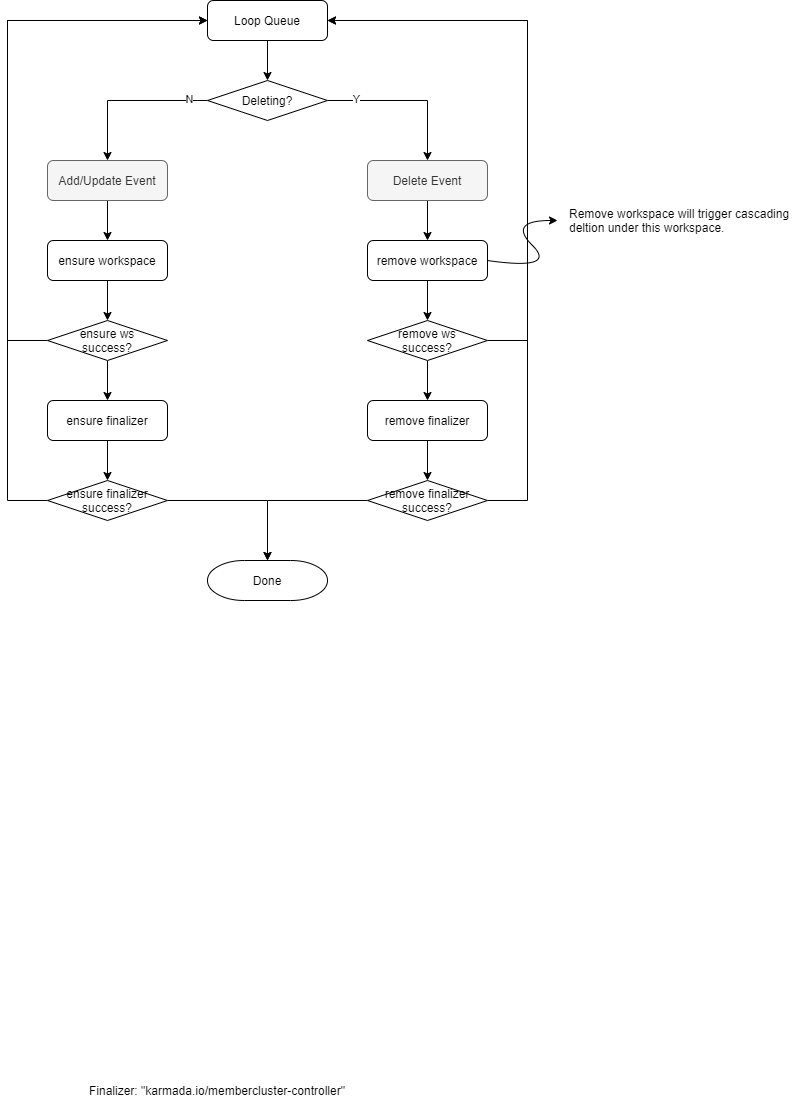

The diagram above was exported from draw.io. Its source (the exported page's mxGraphModel, read from the mxfile embedded in the PNG):
<mxGraphModel dx="1422" dy="862" grid="1" gridSize="10" guides="1" tooltips="1" connect="1" arrows="1" fold="1" page="1" pageScale="1" pageWidth="827" pageHeight="1169" math="0" shadow="0">
  <root>
    <mxCell id="WIyWlLk6GJQsqaUBKTNV-0" />
    <mxCell id="WIyWlLk6GJQsqaUBKTNV-1" parent="WIyWlLk6GJQsqaUBKTNV-0" />
    <mxCell id="4sRUKEqbvLReG19u_-AS-17" value="" style="edgeStyle=orthogonalEdgeStyle;rounded=0;orthogonalLoop=1;jettySize=auto;html=1;" edge="1" parent="WIyWlLk6GJQsqaUBKTNV-1" source="4sRUKEqbvLReG19u_-AS-0" target="4sRUKEqbvLReG19u_-AS-1">
      <mxGeometry relative="1" as="geometry" />
    </mxCell>
    <mxCell id="4sRUKEqbvLReG19u_-AS-0" value="Loop Queue" style="rounded=1;whiteSpace=wrap;html=1;" vertex="1" parent="WIyWlLk6GJQsqaUBKTNV-1">
      <mxGeometry x="320" y="40" width="120" height="40" as="geometry" />
    </mxCell>
    <mxCell id="4sRUKEqbvLReG19u_-AS-18" style="edgeStyle=orthogonalEdgeStyle;rounded=0;orthogonalLoop=1;jettySize=auto;html=1;entryX=0.5;entryY=0;entryDx=0;entryDy=0;" edge="1" parent="WIyWlLk6GJQsqaUBKTNV-1" source="4sRUKEqbvLReG19u_-AS-1" target="4sRUKEqbvLReG19u_-AS-4">
      <mxGeometry relative="1" as="geometry" />
    </mxCell>
    <mxCell id="4sRUKEqbvLReG19u_-AS-19" value="Y" style="edgeLabel;html=1;align=center;verticalAlign=middle;resizable=0;points=[];" vertex="1" connectable="0" parent="4sRUKEqbvLReG19u_-AS-18">
      <mxGeometry x="-0.65" y="2" relative="1" as="geometry">
        <mxPoint as="offset" />
      </mxGeometry>
    </mxCell>
    <mxCell id="4sRUKEqbvLReG19u_-AS-20" style="edgeStyle=orthogonalEdgeStyle;rounded=0;orthogonalLoop=1;jettySize=auto;html=1;entryX=0.5;entryY=0;entryDx=0;entryDy=0;" edge="1" parent="WIyWlLk6GJQsqaUBKTNV-1" source="4sRUKEqbvLReG19u_-AS-1" target="4sRUKEqbvLReG19u_-AS-2">
      <mxGeometry relative="1" as="geometry" />
    </mxCell>
    <mxCell id="4sRUKEqbvLReG19u_-AS-21" value="N" style="edgeLabel;html=1;align=center;verticalAlign=middle;resizable=0;points=[];" vertex="1" connectable="0" parent="4sRUKEqbvLReG19u_-AS-20">
      <mxGeometry x="-0.7625" y="-2" relative="1" as="geometry">
        <mxPoint as="offset" />
      </mxGeometry>
    </mxCell>
    <mxCell id="4sRUKEqbvLReG19u_-AS-1" value="Deleting?" style="strokeWidth=1;html=1;shape=mxgraph.flowchart.decision;whiteSpace=wrap;" vertex="1" parent="WIyWlLk6GJQsqaUBKTNV-1">
      <mxGeometry x="320" y="120" width="120" height="40" as="geometry" />
    </mxCell>
    <mxCell id="4sRUKEqbvLReG19u_-AS-22" value="" style="edgeStyle=orthogonalEdgeStyle;rounded=0;orthogonalLoop=1;jettySize=auto;html=1;" edge="1" parent="WIyWlLk6GJQsqaUBKTNV-1" source="4sRUKEqbvLReG19u_-AS-2" target="4sRUKEqbvLReG19u_-AS-9">
      <mxGeometry relative="1" as="geometry" />
    </mxCell>
    <mxCell id="4sRUKEqbvLReG19u_-AS-2" value="Add/Update Event" style="rounded=1;whiteSpace=wrap;html=1;labelBackgroundColor=none;fillColor=#f5f5f5;strokeColor=#666666;fontColor=#333333;" vertex="1" parent="WIyWlLk6GJQsqaUBKTNV-1">
      <mxGeometry x="160" y="200" width="120" height="40" as="geometry" />
    </mxCell>
    <mxCell id="4sRUKEqbvLReG19u_-AS-29" value="" style="edgeStyle=orthogonalEdgeStyle;rounded=0;orthogonalLoop=1;jettySize=auto;html=1;" edge="1" parent="WIyWlLk6GJQsqaUBKTNV-1" source="4sRUKEqbvLReG19u_-AS-4" target="4sRUKEqbvLReG19u_-AS-13">
      <mxGeometry relative="1" as="geometry" />
    </mxCell>
    <mxCell id="4sRUKEqbvLReG19u_-AS-4" value="Delete Event" style="rounded=1;whiteSpace=wrap;html=1;fillColor=#f5f5f5;strokeColor=#666666;fontColor=#333333;" vertex="1" parent="WIyWlLk6GJQsqaUBKTNV-1">
      <mxGeometry x="480" y="200" width="120" height="40" as="geometry" />
    </mxCell>
    <mxCell id="4sRUKEqbvLReG19u_-AS-25" value="" style="edgeStyle=orthogonalEdgeStyle;rounded=0;orthogonalLoop=1;jettySize=auto;html=1;" edge="1" parent="WIyWlLk6GJQsqaUBKTNV-1" source="4sRUKEqbvLReG19u_-AS-5" target="4sRUKEqbvLReG19u_-AS-8">
      <mxGeometry relative="1" as="geometry" />
    </mxCell>
    <mxCell id="4sRUKEqbvLReG19u_-AS-5" value="ensure finalizer" style="rounded=1;whiteSpace=wrap;html=1;" vertex="1" parent="WIyWlLk6GJQsqaUBKTNV-1">
      <mxGeometry x="160" y="440" width="120" height="40" as="geometry" />
    </mxCell>
    <mxCell id="4sRUKEqbvLReG19u_-AS-6" value="Finalizer: &quot;karmada.io/membercluster-controller&quot;" style="text;html=1;strokeColor=none;fillColor=none;align=left;verticalAlign=middle;whiteSpace=wrap;rounded=0;fontStyle=0" vertex="1" parent="WIyWlLk6GJQsqaUBKTNV-1">
      <mxGeometry x="200" y="1120" width="320" height="20" as="geometry" />
    </mxCell>
    <mxCell id="4sRUKEqbvLReG19u_-AS-26" style="edgeStyle=orthogonalEdgeStyle;rounded=0;orthogonalLoop=1;jettySize=auto;html=1;entryX=0.5;entryY=0;entryDx=0;entryDy=0;entryPerimeter=0;" edge="1" parent="WIyWlLk6GJQsqaUBKTNV-1" source="4sRUKEqbvLReG19u_-AS-8" target="4sRUKEqbvLReG19u_-AS-16">
      <mxGeometry relative="1" as="geometry" />
    </mxCell>
    <mxCell id="4sRUKEqbvLReG19u_-AS-35" style="edgeStyle=orthogonalEdgeStyle;rounded=0;orthogonalLoop=1;jettySize=auto;html=1;" edge="1" parent="WIyWlLk6GJQsqaUBKTNV-1" source="4sRUKEqbvLReG19u_-AS-8">
      <mxGeometry relative="1" as="geometry">
        <mxPoint x="320" y="60" as="targetPoint" />
        <Array as="points">
          <mxPoint x="120" y="540" />
          <mxPoint x="120" y="60" />
        </Array>
      </mxGeometry>
    </mxCell>
    <mxCell id="4sRUKEqbvLReG19u_-AS-8" value="ensure finalizer&lt;br&gt;success?" style="strokeWidth=1;html=1;shape=mxgraph.flowchart.decision;whiteSpace=wrap;" vertex="1" parent="WIyWlLk6GJQsqaUBKTNV-1">
      <mxGeometry x="160" y="520" width="120" height="40" as="geometry" />
    </mxCell>
    <mxCell id="4sRUKEqbvLReG19u_-AS-23" value="" style="edgeStyle=orthogonalEdgeStyle;rounded=0;orthogonalLoop=1;jettySize=auto;html=1;" edge="1" parent="WIyWlLk6GJQsqaUBKTNV-1" source="4sRUKEqbvLReG19u_-AS-9" target="4sRUKEqbvLReG19u_-AS-10">
      <mxGeometry relative="1" as="geometry" />
    </mxCell>
    <mxCell id="4sRUKEqbvLReG19u_-AS-9" value="ensure workspace" style="rounded=1;whiteSpace=wrap;html=1;" vertex="1" parent="WIyWlLk6GJQsqaUBKTNV-1">
      <mxGeometry x="160" y="280" width="120" height="40" as="geometry" />
    </mxCell>
    <mxCell id="4sRUKEqbvLReG19u_-AS-24" value="" style="edgeStyle=orthogonalEdgeStyle;rounded=0;orthogonalLoop=1;jettySize=auto;html=1;" edge="1" parent="WIyWlLk6GJQsqaUBKTNV-1" source="4sRUKEqbvLReG19u_-AS-10" target="4sRUKEqbvLReG19u_-AS-5">
      <mxGeometry relative="1" as="geometry" />
    </mxCell>
    <mxCell id="4sRUKEqbvLReG19u_-AS-33" style="edgeStyle=orthogonalEdgeStyle;rounded=0;orthogonalLoop=1;jettySize=auto;html=1;entryX=0;entryY=0.5;entryDx=0;entryDy=0;" edge="1" parent="WIyWlLk6GJQsqaUBKTNV-1" source="4sRUKEqbvLReG19u_-AS-10" target="4sRUKEqbvLReG19u_-AS-0">
      <mxGeometry relative="1" as="geometry">
        <Array as="points">
          <mxPoint x="120" y="380" />
          <mxPoint x="120" y="60" />
        </Array>
      </mxGeometry>
    </mxCell>
    <mxCell id="4sRUKEqbvLReG19u_-AS-10" value="ensure ws&lt;br&gt;success?" style="strokeWidth=1;html=1;shape=mxgraph.flowchart.decision;whiteSpace=wrap;" vertex="1" parent="WIyWlLk6GJQsqaUBKTNV-1">
      <mxGeometry x="160" y="360" width="120" height="40" as="geometry" />
    </mxCell>
    <mxCell id="4sRUKEqbvLReG19u_-AS-31" value="" style="edgeStyle=orthogonalEdgeStyle;rounded=0;orthogonalLoop=1;jettySize=auto;html=1;" edge="1" parent="WIyWlLk6GJQsqaUBKTNV-1" source="4sRUKEqbvLReG19u_-AS-12" target="4sRUKEqbvLReG19u_-AS-14">
      <mxGeometry relative="1" as="geometry" />
    </mxCell>
    <mxCell id="4sRUKEqbvLReG19u_-AS-34" style="edgeStyle=orthogonalEdgeStyle;rounded=0;orthogonalLoop=1;jettySize=auto;html=1;entryX=1;entryY=0.5;entryDx=0;entryDy=0;" edge="1" parent="WIyWlLk6GJQsqaUBKTNV-1" source="4sRUKEqbvLReG19u_-AS-12" target="4sRUKEqbvLReG19u_-AS-0">
      <mxGeometry relative="1" as="geometry">
        <Array as="points">
          <mxPoint x="640" y="380" />
          <mxPoint x="640" y="60" />
        </Array>
      </mxGeometry>
    </mxCell>
    <mxCell id="4sRUKEqbvLReG19u_-AS-12" value="remove ws&lt;br&gt;success?" style="strokeWidth=1;html=1;shape=mxgraph.flowchart.decision;whiteSpace=wrap;" vertex="1" parent="WIyWlLk6GJQsqaUBKTNV-1">
      <mxGeometry x="480" y="360" width="120" height="40" as="geometry" />
    </mxCell>
    <mxCell id="4sRUKEqbvLReG19u_-AS-30" value="" style="edgeStyle=orthogonalEdgeStyle;rounded=0;orthogonalLoop=1;jettySize=auto;html=1;" edge="1" parent="WIyWlLk6GJQsqaUBKTNV-1" source="4sRUKEqbvLReG19u_-AS-13" target="4sRUKEqbvLReG19u_-AS-12">
      <mxGeometry relative="1" as="geometry" />
    </mxCell>
    <mxCell id="4sRUKEqbvLReG19u_-AS-13" value="remove workspace" style="rounded=1;whiteSpace=wrap;html=1;" vertex="1" parent="WIyWlLk6GJQsqaUBKTNV-1">
      <mxGeometry x="480" y="280" width="120" height="40" as="geometry" />
    </mxCell>
    <mxCell id="4sRUKEqbvLReG19u_-AS-32" value="" style="edgeStyle=orthogonalEdgeStyle;rounded=0;orthogonalLoop=1;jettySize=auto;html=1;" edge="1" parent="WIyWlLk6GJQsqaUBKTNV-1" source="4sRUKEqbvLReG19u_-AS-14" target="4sRUKEqbvLReG19u_-AS-15">
      <mxGeometry relative="1" as="geometry" />
    </mxCell>
    <mxCell id="4sRUKEqbvLReG19u_-AS-14" value="remove finalizer" style="rounded=1;whiteSpace=wrap;html=1;" vertex="1" parent="WIyWlLk6GJQsqaUBKTNV-1">
      <mxGeometry x="480" y="440" width="120" height="40" as="geometry" />
    </mxCell>
    <mxCell id="4sRUKEqbvLReG19u_-AS-28" style="edgeStyle=orthogonalEdgeStyle;rounded=0;orthogonalLoop=1;jettySize=auto;html=1;" edge="1" parent="WIyWlLk6GJQsqaUBKTNV-1" source="4sRUKEqbvLReG19u_-AS-15">
      <mxGeometry relative="1" as="geometry">
        <mxPoint x="380" y="600" as="targetPoint" />
      </mxGeometry>
    </mxCell>
    <mxCell id="4sRUKEqbvLReG19u_-AS-36" style="edgeStyle=orthogonalEdgeStyle;rounded=0;orthogonalLoop=1;jettySize=auto;html=1;" edge="1" parent="WIyWlLk6GJQsqaUBKTNV-1" source="4sRUKEqbvLReG19u_-AS-15">
      <mxGeometry relative="1" as="geometry">
        <mxPoint x="440" y="60" as="targetPoint" />
        <Array as="points">
          <mxPoint x="640" y="540" />
          <mxPoint x="640" y="60" />
        </Array>
      </mxGeometry>
    </mxCell>
    <mxCell id="4sRUKEqbvLReG19u_-AS-15" value="remove finalizer&lt;br&gt;success?" style="strokeWidth=1;html=1;shape=mxgraph.flowchart.decision;whiteSpace=wrap;" vertex="1" parent="WIyWlLk6GJQsqaUBKTNV-1">
      <mxGeometry x="480" y="520" width="120" height="40" as="geometry" />
    </mxCell>
    <mxCell id="4sRUKEqbvLReG19u_-AS-16" value="Done" style="strokeWidth=1;html=1;shape=mxgraph.flowchart.terminator;whiteSpace=wrap;align=center;" vertex="1" parent="WIyWlLk6GJQsqaUBKTNV-1">
      <mxGeometry x="320" y="600" width="120" height="40" as="geometry" />
    </mxCell>
    <mxCell id="4sRUKEqbvLReG19u_-AS-37" value="Remove workspace will trigger cascading deltion under this workspace.&amp;nbsp;" style="text;html=1;strokeColor=none;fillColor=none;align=left;verticalAlign=middle;whiteSpace=wrap;rounded=0;" vertex="1" parent="WIyWlLk6GJQsqaUBKTNV-1">
      <mxGeometry x="680" y="240" width="240" height="40" as="geometry" />
    </mxCell>
    <mxCell id="4sRUKEqbvLReG19u_-AS-39" value="" style="curved=1;endArrow=classic;html=1;exitX=1;exitY=0.5;exitDx=0;exitDy=0;" edge="1" parent="WIyWlLk6GJQsqaUBKTNV-1" source="4sRUKEqbvLReG19u_-AS-13">
      <mxGeometry width="50" height="50" relative="1" as="geometry">
        <mxPoint x="620" y="310" as="sourcePoint" />
        <mxPoint x="670" y="260" as="targetPoint" />
        <Array as="points">
          <mxPoint x="670" y="310" />
          <mxPoint x="620" y="260" />
        </Array>
      </mxGeometry>
    </mxCell>
  </root>
</mxGraphModel>